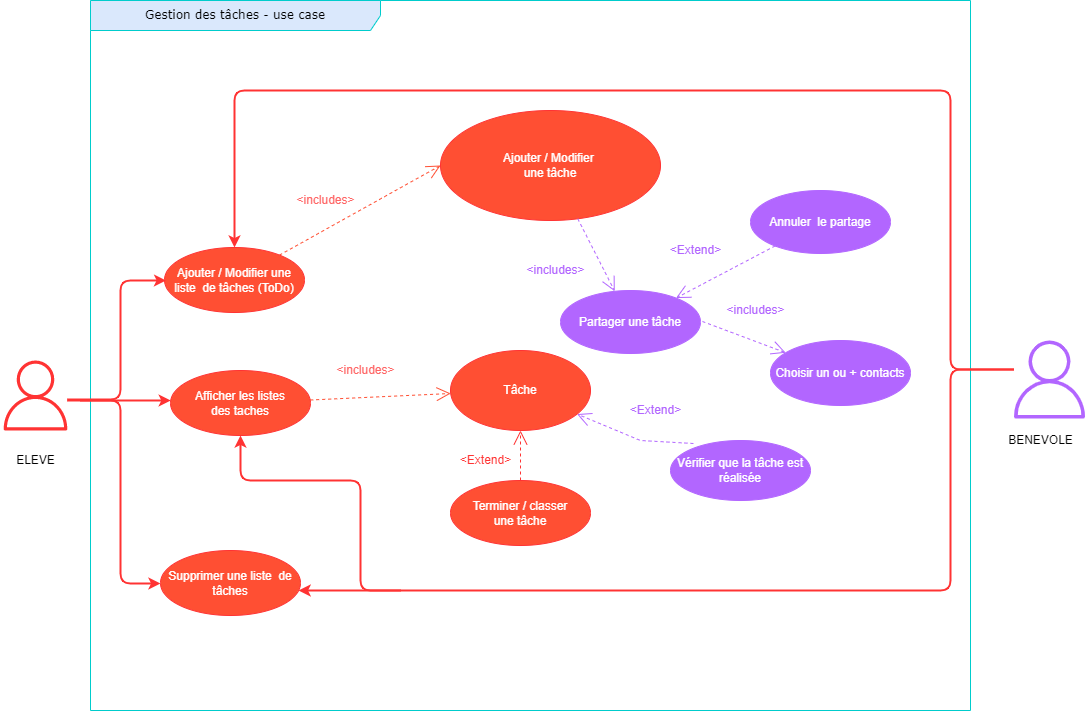

The diagram above was exported from draw.io. Its source (the exported page's mxGraphModel, read from the mxfile embedded in the PNG):
<mxGraphModel dx="1422" dy="1532" grid="1" gridSize="10" guides="0" tooltips="1" connect="0" arrows="1" fold="1" page="1" pageScale="1" pageWidth="1169" pageHeight="827" math="0" shadow="0">
  <root>
    <mxCell id="0" />
    <mxCell id="1" parent="0" />
    <mxCell id="ogd-_APcS2a3JtmwlHWX-2" value="&lt;span style=&quot;font-family: &amp;#34;verdana&amp;#34;&quot;&gt;Gestion des tâches - use case&lt;/span&gt;" style="shape=umlFrame;whiteSpace=wrap;html=1;width=290;height=30;horizontal=1;fillColor=#DAE8FC;strokeColor=#00CCCC;" parent="1" vertex="1">
      <mxGeometry x="110" y="-810" width="880" height="710" as="geometry" />
    </mxCell>
    <mxCell id="ogd-_APcS2a3JtmwlHWX-3" value="Ajouter / Modifier une liste&amp;nbsp; de tâches (ToDo)" style="ellipse;whiteSpace=wrap;html=1;fillColor=#ff4f33;strokeColor=#FF3333;fontColor=#ffffff;fontSize=12;" parent="1" vertex="1">
      <mxGeometry x="184" y="-563" width="140" height="65" as="geometry" />
    </mxCell>
    <mxCell id="ogd-_APcS2a3JtmwlHWX-5" style="endArrow=open;endSize=12;dashed=1;html=1;rounded=0;fillColor=#ff4f33;strokeColor=#ff4f33;entryX=0;entryY=0.5;entryDx=0;entryDy=0;" parent="1" source="ogd-_APcS2a3JtmwlHWX-3" target="ogd-_APcS2a3JtmwlHWX-9" edge="1">
      <mxGeometry relative="1" as="geometry">
        <mxPoint x="455.0225253169415" y="-647.9276695296635" as="targetPoint" />
        <Array as="points" />
        <mxPoint x="274" y="-562" as="sourcePoint" />
      </mxGeometry>
    </mxCell>
    <mxCell id="ogd-_APcS2a3JtmwlHWX-7" value="Partager une tâche" style="ellipse;whiteSpace=wrap;html=1;fillColor=#B266FF;strokeColor=#B266FF;fontColor=#ffffff;fontSize=12;" parent="1" vertex="1">
      <mxGeometry x="580" y="-520" width="140" height="63" as="geometry" />
    </mxCell>
    <mxCell id="ogd-_APcS2a3JtmwlHWX-8" value="Vérifier que la tâche est réalisée" style="ellipse;whiteSpace=wrap;html=1;fillColor=#B266FF;strokeColor=#B266FF;fontColor=#ffffff;fontSize=12;" parent="1" vertex="1">
      <mxGeometry x="690" y="-370" width="140" height="60" as="geometry" />
    </mxCell>
    <mxCell id="ogd-_APcS2a3JtmwlHWX-9" value="Ajouter / Modifier &lt;br&gt;une tâche" style="ellipse;whiteSpace=wrap;html=1;fillColor=#ff4f33;strokeColor=#FF3333;fontColor=#ffffff;fontSize=12;" parent="1" vertex="1">
      <mxGeometry x="460" y="-700" width="220" height="110" as="geometry" />
    </mxCell>
    <mxCell id="ogd-_APcS2a3JtmwlHWX-11" value="Choisir un ou + contacts" style="ellipse;whiteSpace=wrap;html=1;fillColor=#B266FF;strokeColor=#B266FF;fontColor=#ffffff;fontSize=12;" parent="1" vertex="1">
      <mxGeometry x="790" y="-470" width="140" height="65" as="geometry" />
    </mxCell>
    <mxCell id="ogd-_APcS2a3JtmwlHWX-19" style="endArrow=open;endSize=12;dashed=1;html=1;rounded=0;fillColor=#ff4f33;strokeColor=#B266FF;fontColor=#B266FF;" parent="1" source="ogd-_APcS2a3JtmwlHWX-9" edge="1" target="ogd-_APcS2a3JtmwlHWX-7">
      <mxGeometry relative="1" as="geometry">
        <mxPoint x="570" y="-480" as="targetPoint" />
        <Array as="points" />
        <mxPoint x="314" y="-550" as="sourcePoint" />
      </mxGeometry>
    </mxCell>
    <mxCell id="ogd-_APcS2a3JtmwlHWX-20" style="endArrow=open;endSize=12;dashed=1;html=1;rounded=0;fillColor=#ff4f33;strokeColor=#FF3333;" parent="1" source="ONF1m87x8VflQxtbqcWM-8" target="ONF1m87x8VflQxtbqcWM-5" edge="1">
      <mxGeometry relative="1" as="geometry">
        <mxPoint x="448.9408925391283" y="-598.6873116604775" as="targetPoint" />
        <Array as="points" />
        <mxPoint x="260" y="-490" as="sourcePoint" />
      </mxGeometry>
    </mxCell>
    <mxCell id="ogd-_APcS2a3JtmwlHWX-24" style="endArrow=open;endSize=12;dashed=1;html=1;rounded=0;fillColor=#ff4f33;strokeColor=#B266FF;exitX=1.014;exitY=0.492;exitDx=0;exitDy=0;exitPerimeter=0;fontColor=#B266FF;" parent="1" source="ogd-_APcS2a3JtmwlHWX-7" target="ogd-_APcS2a3JtmwlHWX-11" edge="1">
      <mxGeometry relative="1" as="geometry">
        <mxPoint x="650" y="-359" as="targetPoint" />
        <Array as="points" />
        <mxPoint x="690" y="-247.5" as="sourcePoint" />
      </mxGeometry>
    </mxCell>
    <mxCell id="ogd-_APcS2a3JtmwlHWX-27" value="&amp;lt;includes&amp;gt;" style="text;html=1;align=center;verticalAlign=middle;resizable=0;points=[];autosize=1;strokeWidth=0;fontColor=#B266FF;" parent="1" vertex="1">
      <mxGeometry x="740" y="-510" width="70" height="20" as="geometry" />
    </mxCell>
    <mxCell id="ogd-_APcS2a3JtmwlHWX-29" value="&amp;lt;includes&amp;gt;" style="text;html=1;align=center;verticalAlign=middle;resizable=0;points=[];autosize=1;strokeWidth=0;fontColor=#B266FF;" parent="1" vertex="1">
      <mxGeometry x="540" y="-550" width="70" height="20" as="geometry" />
    </mxCell>
    <mxCell id="ogd-_APcS2a3JtmwlHWX-30" value="&amp;lt;includes&amp;gt;" style="text;html=1;align=center;verticalAlign=middle;resizable=0;points=[];autosize=1;strokeWidth=0;fontColor=#FF6666;" parent="1" vertex="1">
      <mxGeometry x="310" y="-620" width="70" height="20" as="geometry" />
    </mxCell>
    <mxCell id="ogd-_APcS2a3JtmwlHWX-50" value="Supprimer une liste&amp;nbsp; de tâches" style="ellipse;whiteSpace=wrap;html=1;fillColor=#ff4f33;strokeColor=#FF3333;fontColor=#ffffff;fontSize=12;" parent="1" vertex="1">
      <mxGeometry x="180" y="-260" width="140" height="65" as="geometry" />
    </mxCell>
    <mxCell id="_xPVZ8YbAgQcGRMQ-DRE-24" value="BENEVOLE" style="text;html=1;align=center;verticalAlign=middle;resizable=0;points=[];autosize=1;strokeColor=none;fillColor=none;" parent="1" vertex="1">
      <mxGeometry x="1020" y="-380" width="80" height="20" as="geometry" />
    </mxCell>
    <mxCell id="W3juyZjyllIvtIp2iWT--1" value="" style="sketch=0;outlineConnect=0;fillColor=#FF3333;strokeColor=#82B366;dashed=0;verticalLabelPosition=bottom;verticalAlign=top;align=center;html=1;fontSize=12;fontStyle=0;aspect=fixed;pointerEvents=1;shape=mxgraph.aws4.user;" parent="1" vertex="1">
      <mxGeometry x="20" y="-450" width="70" height="70" as="geometry" />
    </mxCell>
    <mxCell id="W3juyZjyllIvtIp2iWT--3" value="ELEVE" style="text;html=1;align=center;verticalAlign=middle;resizable=0;points=[];autosize=1;strokeColor=none;fillColor=none;" parent="1" vertex="1">
      <mxGeometry x="30" y="-360" width="50" height="20" as="geometry" />
    </mxCell>
    <mxCell id="W3juyZjyllIvtIp2iWT--4" value="" style="edgeStyle=segmentEdgeStyle;endArrow=classic;html=1;rounded=1;strokeWidth=2;strokeColor=#FF3333;" parent="1" source="W3juyZjyllIvtIp2iWT--1" edge="1">
      <mxGeometry width="50" height="50" relative="1" as="geometry">
        <mxPoint x="60.00454545454549" y="-405" as="sourcePoint" />
        <mxPoint x="185.55" y="-530" as="targetPoint" />
        <Array as="points">
          <mxPoint x="140" y="-411" />
          <mxPoint x="140" y="-530" />
        </Array>
      </mxGeometry>
    </mxCell>
    <mxCell id="W3juyZjyllIvtIp2iWT--5" value="" style="edgeStyle=segmentEdgeStyle;endArrow=classic;html=1;rounded=1;strokeWidth=2;strokeColor=#FF3333;" parent="1" source="W3juyZjyllIvtIp2iWT--1" target="ogd-_APcS2a3JtmwlHWX-50" edge="1">
      <mxGeometry width="50" height="50" relative="1" as="geometry">
        <mxPoint x="90" y="-410" as="sourcePoint" />
        <mxPoint x="195.54999999999995" y="-520" as="targetPoint" />
        <Array as="points">
          <mxPoint x="140" y="-410" />
          <mxPoint x="140" y="-227" />
        </Array>
      </mxGeometry>
    </mxCell>
    <mxCell id="W3juyZjyllIvtIp2iWT--6" value="" style="sketch=0;outlineConnect=0;fontColor=#232F3E;gradientColor=none;fillColor=#B266FF;strokeColor=none;dashed=0;verticalLabelPosition=bottom;verticalAlign=top;align=center;html=1;fontSize=12;fontStyle=0;aspect=fixed;pointerEvents=1;shape=mxgraph.aws4.user;" parent="1" vertex="1">
      <mxGeometry x="1030" y="-470" width="78" height="78" as="geometry" />
    </mxCell>
    <mxCell id="W3juyZjyllIvtIp2iWT--8" value="" style="edgeStyle=segmentEdgeStyle;endArrow=classic;html=1;rounded=1;strokeWidth=2;strokeColor=#FF3333;" parent="1" source="W3juyZjyllIvtIp2iWT--6" target="ogd-_APcS2a3JtmwlHWX-3" edge="1">
      <mxGeometry width="50" height="50" relative="1" as="geometry">
        <mxPoint x="789.9981818181819" y="-541" as="sourcePoint" />
        <mxPoint x="888.7299999999999" y="-660" as="targetPoint" />
        <Array as="points">
          <mxPoint x="970" y="-441" />
          <mxPoint x="970" y="-720" />
          <mxPoint x="254" y="-720" />
        </Array>
      </mxGeometry>
    </mxCell>
    <mxCell id="W3juyZjyllIvtIp2iWT--10" value="" style="edgeStyle=segmentEdgeStyle;endArrow=classic;html=1;rounded=1;strokeWidth=2;strokeColor=#FF3333;" parent="1" source="W3juyZjyllIvtIp2iWT--6" target="ogd-_APcS2a3JtmwlHWX-50" edge="1">
      <mxGeometry width="50" height="50" relative="1" as="geometry">
        <mxPoint x="1055" y="-100" as="sourcePoint" />
        <mxPoint x="290" y="-183" as="targetPoint" />
        <Array as="points">
          <mxPoint x="970" y="-441" />
          <mxPoint x="970" y="-220" />
        </Array>
      </mxGeometry>
    </mxCell>
    <mxCell id="ONF1m87x8VflQxtbqcWM-1" value="Annuler&amp;nbsp; le partage" style="ellipse;whiteSpace=wrap;html=1;fillColor=#B266FF;strokeColor=#B266FF;fontColor=#ffffff;fontSize=12;" vertex="1" parent="1">
      <mxGeometry x="770" y="-620" width="140" height="63" as="geometry" />
    </mxCell>
    <mxCell id="ONF1m87x8VflQxtbqcWM-2" style="endArrow=open;endSize=12;dashed=1;html=1;rounded=0;fillColor=#ff4f33;strokeColor=#B266FF;fontColor=#B266FF;" edge="1" parent="1" source="ONF1m87x8VflQxtbqcWM-1" target="ogd-_APcS2a3JtmwlHWX-7">
      <mxGeometry relative="1" as="geometry">
        <mxPoint x="800.0037526305491" y="-427.8365204200454" as="targetPoint" />
        <Array as="points" />
        <mxPoint x="661.96" y="-429.0039999999999" as="sourcePoint" />
      </mxGeometry>
    </mxCell>
    <mxCell id="ONF1m87x8VflQxtbqcWM-3" value="&amp;lt;Extend&amp;gt;" style="text;html=1;align=center;verticalAlign=middle;resizable=0;points=[];autosize=1;strokeWidth=0;fontColor=#B266FF;" vertex="1" parent="1">
      <mxGeometry x="680" y="-570" width="70" height="20" as="geometry" />
    </mxCell>
    <mxCell id="ONF1m87x8VflQxtbqcWM-4" value="Afficher les listes&lt;br&gt;des taches" style="ellipse;whiteSpace=wrap;html=1;fillColor=#ff4f33;strokeColor=#FF3333;fontColor=#ffffff;fontSize=12;" vertex="1" parent="1">
      <mxGeometry x="190" y="-440" width="140" height="65" as="geometry" />
    </mxCell>
    <mxCell id="ONF1m87x8VflQxtbqcWM-5" value="Tâche" style="ellipse;whiteSpace=wrap;html=1;fillColor=#ff4f33;strokeColor=#FF3333;fontColor=#ffffff;fontSize=12;" vertex="1" parent="1">
      <mxGeometry x="470" y="-460" width="140" height="80" as="geometry" />
    </mxCell>
    <mxCell id="ONF1m87x8VflQxtbqcWM-6" style="endArrow=open;endSize=12;dashed=1;html=1;rounded=0;fillColor=#ff4f33;strokeColor=#ff4f33;" edge="1" parent="1" source="ONF1m87x8VflQxtbqcWM-4" target="ONF1m87x8VflQxtbqcWM-5">
      <mxGeometry relative="1" as="geometry">
        <mxPoint x="470" y="-510" as="targetPoint" />
        <Array as="points" />
        <mxPoint x="308.99112965405425" y="-420.39800378913696" as="sourcePoint" />
      </mxGeometry>
    </mxCell>
    <mxCell id="ONF1m87x8VflQxtbqcWM-7" value="&amp;lt;includes&amp;gt;" style="text;html=1;align=center;verticalAlign=middle;resizable=0;points=[];autosize=1;strokeWidth=0;fontColor=#FF6666;" vertex="1" parent="1">
      <mxGeometry x="350" y="-450" width="70" height="20" as="geometry" />
    </mxCell>
    <mxCell id="ONF1m87x8VflQxtbqcWM-8" value="Terminer / classer&lt;br&gt;une tâche" style="ellipse;whiteSpace=wrap;html=1;fillColor=#ff4f33;strokeColor=#FF3333;fontColor=#ffffff;fontSize=12;" vertex="1" parent="1">
      <mxGeometry x="470" y="-330" width="140" height="65" as="geometry" />
    </mxCell>
    <mxCell id="ONF1m87x8VflQxtbqcWM-10" value="&amp;lt;Extend&amp;gt;" style="text;html=1;align=center;verticalAlign=middle;resizable=0;points=[];autosize=1;strokeWidth=0;fontColor=#FF3333;" vertex="1" parent="1">
      <mxGeometry x="470" y="-360" width="70" height="20" as="geometry" />
    </mxCell>
    <mxCell id="ONF1m87x8VflQxtbqcWM-11" style="endArrow=open;endSize=12;dashed=1;html=1;rounded=0;fillColor=#ff4f33;strokeColor=#B266FF;fontColor=#B266FF;exitX=0.164;exitY=0.05;exitDx=0;exitDy=0;exitPerimeter=0;" edge="1" parent="1" source="ogd-_APcS2a3JtmwlHWX-8" target="ONF1m87x8VflQxtbqcWM-5">
      <mxGeometry relative="1" as="geometry">
        <mxPoint x="705.4896384067829" y="-502.4419149509388" as="targetPoint" />
        <Array as="points">
          <mxPoint x="660" y="-370" />
        </Array>
        <mxPoint x="804.5832845265145" y="-554.5300668334385" as="sourcePoint" />
      </mxGeometry>
    </mxCell>
    <mxCell id="ONF1m87x8VflQxtbqcWM-12" value="&amp;lt;Extend&amp;gt;" style="text;html=1;align=center;verticalAlign=middle;resizable=0;points=[];autosize=1;strokeWidth=0;fontColor=#B266FF;" vertex="1" parent="1">
      <mxGeometry x="640" y="-410" width="70" height="20" as="geometry" />
    </mxCell>
    <mxCell id="ONF1m87x8VflQxtbqcWM-13" value="" style="edgeStyle=segmentEdgeStyle;endArrow=classic;html=1;rounded=1;strokeWidth=2;strokeColor=#FF3333;" edge="1" parent="1" target="ONF1m87x8VflQxtbqcWM-4">
      <mxGeometry width="50" height="50" relative="1" as="geometry">
        <mxPoint x="100" y="-410" as="sourcePoint" />
        <mxPoint x="195.54999999999995" y="-520" as="targetPoint" />
        <Array as="points">
          <mxPoint x="180" y="-410" />
          <mxPoint x="180" y="-410" />
        </Array>
      </mxGeometry>
    </mxCell>
    <mxCell id="ONF1m87x8VflQxtbqcWM-14" value="" style="edgeStyle=segmentEdgeStyle;endArrow=classic;html=1;rounded=1;strokeWidth=2;strokeColor=#FF3333;" edge="1" parent="1" target="ONF1m87x8VflQxtbqcWM-4">
      <mxGeometry width="50" height="50" relative="1" as="geometry">
        <mxPoint x="420" y="-220" as="sourcePoint" />
        <mxPoint x="264" y="-553" as="targetPoint" />
        <Array as="points">
          <mxPoint x="380" y="-220" />
          <mxPoint x="380" y="-330" />
          <mxPoint x="260" y="-330" />
        </Array>
      </mxGeometry>
    </mxCell>
  </root>
</mxGraphModel>